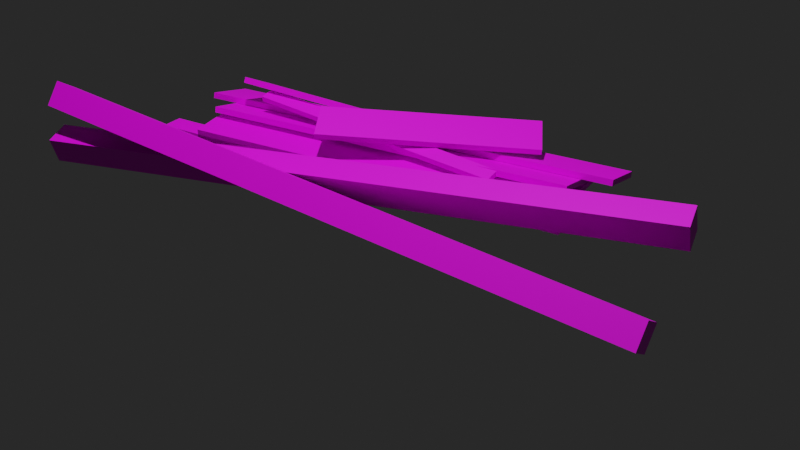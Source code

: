 # Source: Planks.blend  (saved by Blender 2.91.10; exported with 4.5.12 LTS)
import bpy
from mathutils import Matrix  # noqa: F401  (used for matrix-valued properties, if any)

bpy.ops.wm.read_factory_settings(use_empty=True)
scene = bpy.context.scene
scene.name = 'Scene'

# ---- collections
col_collection = bpy.data.collections.new('Collection'); scene.collection.children.link(col_collection)

# ---- images (referenced by path relative to the original .blend; pixels are not part of the script)
import os
ASSET_DIR = os.environ.get("B2B_ASSET_DIR", "")  # directory of the original .blend (textures are referenced by path, not embedded)
HERE = os.path.dirname(os.path.abspath(__file__))  # packed textures are extracted next to this script under _unpacked/

def load_image(name, relpath, width, height, colorspace="sRGB"):
    """Load a texture the original file referenced (path relative to the .blend, or extracted next to this script)."""
    p = next((c for c in (os.path.join(HERE, relpath), os.path.join(ASSET_DIR, relpath)) if relpath and os.path.exists(c)), "")
    if p:
        img = bpy.data.images.load(p, check_existing=True)
        img.name = name
    else:  # same state as the original file: an image datablock whose file is absent (Cycles renders it pink)
        img = bpy.data.images.new(name, width, height)
        img.source = "FILE"
        img.filepath = "//" + (relpath or name)
    img.colorspace_settings.name = colorspace
    return img
img_pbr_props13_24_basecolor_png = load_image('PBR_Props13_24_BaseColor.png', 'PBR_Props13_24_BaseColor.png', 1024, 1024, 'sRGB')

# ---- materials (node trees are filled in below, after node groups)
mat_material_003 = bpy.data.materials.new('Material.003')
mat_material_003.use_transparent_shadow = False

# ---- material node trees
mat_material_003.use_nodes = True; mat_material_003.node_tree.nodes.clear()
_N = mat_material_003.node_tree.nodes; _L = mat_material_003.node_tree.links
n0 = _N.new('ShaderNodeBsdfPrincipled'); n0.name = 'Principled BSDF'; n0.location = (10, 300)
n0.distribution = 'GGX'
n0.subsurface_method = 'BURLEY'
n0.inputs[3].default_value = 1.45
n0.inputs[27].default_value = (0.0, 0.0, 0.0, 1.0)
n0.inputs[28].default_value = 1.0
n1 = _N.new('ShaderNodeOutputMaterial'); n1.name = 'Material Output'; n1.location = (300, 300)
n2 = _N.new('ShaderNodeTexImage'); n2.name = 'Image Texture'; n2.location = (-280, 280)
n2.image = img_pbr_props13_24_basecolor_png
_L.new(n0.outputs[0], n1.inputs[0])
_L.new(n2.outputs[0], n0.inputs[0])
n1.is_active_output = True

# ---- world
world_world = bpy.data.worlds.new('World'); scene.world = world_world
world_world.use_nodes = True; world_world.node_tree.nodes.clear()
_N = world_world.node_tree.nodes; _L = world_world.node_tree.links
n0 = _N.new('ShaderNodeOutputWorld'); n0.name = 'World Output'; n0.location = (300, 300)
n1 = _N.new('ShaderNodeBackground'); n1.name = 'Background'; n1.location = (10, 300)
n1.inputs[0].default_value = (0.02038, 0.02038, 0.02038, 1.0)
_L.new(n1.outputs[0], n0.inputs[0])
n0.is_active_output = True
world_world.color = (0.05088, 0.05088, 0.05088)
world_world.use_sun_shadow = False
world_world.sun_shadow_jitter_overblur = 0.0

# ---- cameras
cam_camera = bpy.data.cameras.new('Camera')
cam_camera.clip_end = 100.0
cam_camera.ortho_scale = 7.314

# ---- lights
light_light = bpy.data.lights.new('Light', 'POINT')
light_light.transmission_factor = 0.0
light_light.energy = 1000.0
light_light.shadow_soft_size = 0.1
light_light.shadow_maximum_resolution = 0.006
light_light.use_absolute_resolution = True

# ---- meshes
me_cube_008 = bpy.data.meshes.new('Cube.008')
me_cube_008.from_pydata([(-1.0, -1.0, -1.0), (-1.0, -1.0, 1.0), (-1.0, 1.0, -1.0), (-1.0, 1.0, 1.0), (1.0, -1.0, -1.0), (1.0, -1.0, 1.0), (1.0, 1.0, -1.0), (1.0, 1.0, 1.0)], [], [(0, 1, 3, 2), (2, 3, 7, 6), (6, 7, 5, 4), (4, 5, 1, 0), (2, 6, 4, 0), (7, 3, 1, 5)])
_uv = me_cube_008.uv_layers.new(name='UVMap')
_uv.uv.foreach_set('vector', [0.3728, 0.6702, 0.3728, 0.7946, 0.2483, 0.7946, 0.2483, 0.6702, 0.6123, 0.3037, 0.7432, 0.3037, 0.7432, 0.4346, 0.6123, 0.4346, 0.5758, 0.6523, 0.01224, 0.6523, 0.01224, 0.5977, 0.5758, 0.5977, 0.4561, 0.8311, 0.5439, 0.8311, 0.5439, 0.9189, 0.4561, 0.9189, 0.706, 0.9863, 0.7052, 0.8121, 0.8421, 0.8112, 0.8429, 0.9854, 0.7614, 0.322, 0.7614, 0.4285, 0.5993, 0.4282, 0.5993, 0.3217])
me_cube_008.materials.append(mat_material_003)
me_cube_008.use_remesh_fix_poles = True
me_cube_008.use_remesh_preserve_attributes = False
me_cube_008.use_mirror_vertex_groups = False
me_cube_008.update()
me_cube_001 = bpy.data.meshes.new('Cube.001')
me_cube_001.from_pydata([(-1.0, -1.0, -1.0), (-1.0, -1.0, 1.0), (-1.0, 1.0, -1.0), (-1.0, 1.0, 1.0), (1.0, -1.0, -1.0), (1.0, -1.0, 1.0), (1.0, 1.0, -1.0), (1.0, 1.0, 1.0)], [], [(0, 1, 3, 2), (2, 3, 7, 6), (6, 7, 5, 4), (4, 5, 1, 0), (2, 6, 4, 0), (7, 3, 1, 5)])
_uv = me_cube_001.uv_layers.new(name='UVMap')
_uv.uv.foreach_set('vector', [0.3728, 0.6702, 0.3728, 0.7946, 0.2483, 0.7946, 0.2483, 0.6702, 0.6123, 0.3037, 0.7432, 0.3037, 0.7432, 0.4346, 0.6123, 0.4346, 0.5758, 0.6523, 0.01224, 0.6523, 0.01224, 0.5977, 0.5758, 0.5977, 0.4561, 0.8311, 0.5439, 0.8311, 0.5439, 0.9189, 0.4561, 0.9189, 0.706, 0.9863, 0.7052, 0.8121, 0.8421, 0.8112, 0.8429, 0.9854, 0.7614, 0.322, 0.7614, 0.4285, 0.5993, 0.4282, 0.5993, 0.3217])
me_cube_001.materials.append(mat_material_003)
me_cube_001.use_remesh_fix_poles = True
me_cube_001.use_remesh_preserve_attributes = False
me_cube_001.use_mirror_vertex_groups = False
me_cube_001.update()
me_cube_002 = bpy.data.meshes.new('Cube.002')
me_cube_002.from_pydata([(-1.0, -1.0, -1.0), (-1.0, -1.0, 1.0), (-1.0, 1.0, -1.0), (-1.0, 1.0, 1.0), (1.0, -1.0, -1.0), (1.0, -1.0, 1.0), (1.0, 1.0, -1.0), (1.0, 1.0, 1.0)], [], [(0, 1, 3, 2), (2, 3, 7, 6), (6, 7, 5, 4), (4, 5, 1, 0), (2, 6, 4, 0), (7, 3, 1, 5)])
_uv = me_cube_002.uv_layers.new(name='UVMap')
_uv.uv.foreach_set('vector', [0.3728, 0.6702, 0.3728, 0.7946, 0.2483, 0.7946, 0.2483, 0.6702, 0.6123, 0.3037, 0.7432, 0.3037, 0.7432, 0.4346, 0.6123, 0.4346, 0.5758, 0.6523, 0.01224, 0.6523, 0.01224, 0.5977, 0.5758, 0.5977, 0.4561, 0.8311, 0.5439, 0.8311, 0.5439, 0.9189, 0.4561, 0.9189, 0.706, 0.9863, 0.7052, 0.8121, 0.8421, 0.8112, 0.8429, 0.9854, 0.7614, 0.322, 0.7614, 0.4285, 0.5993, 0.4282, 0.5993, 0.3217])
me_cube_002.materials.append(mat_material_003)
me_cube_002.use_remesh_fix_poles = True
me_cube_002.use_remesh_preserve_attributes = False
me_cube_002.use_mirror_vertex_groups = False
me_cube_002.update()
me_cube_003 = bpy.data.meshes.new('Cube.003')
me_cube_003.from_pydata([(-1.0, -1.0, -1.0), (-1.0, -1.0, 1.0), (-1.0, 1.0, -1.0), (-1.0, 1.0, 1.0), (1.0, -1.0, -1.0), (1.0, -1.0, 1.0), (1.0, 1.0, -1.0), (1.0, 1.0, 1.0)], [], [(0, 1, 3, 2), (2, 3, 7, 6), (6, 7, 5, 4), (4, 5, 1, 0), (2, 6, 4, 0), (7, 3, 1, 5)])
_uv = me_cube_003.uv_layers.new(name='UVMap')
_uv.uv.foreach_set('vector', [0.3728, 0.6702, 0.3728, 0.7946, 0.2483, 0.7946, 0.2483, 0.6702, 0.6123, 0.3037, 0.7432, 0.3037, 0.7432, 0.4346, 0.6123, 0.4346, 0.5758, 0.6523, 0.01224, 0.6523, 0.01224, 0.5977, 0.5758, 0.5977, 0.4561, 0.8311, 0.5439, 0.8311, 0.5439, 0.9189, 0.4561, 0.9189, 0.706, 0.9863, 0.7052, 0.8121, 0.8421, 0.8112, 0.8429, 0.9854, 0.7614, 0.322, 0.7614, 0.4285, 0.5993, 0.4282, 0.5993, 0.3217])
me_cube_003.materials.append(mat_material_003)
me_cube_003.use_remesh_fix_poles = True
me_cube_003.use_remesh_preserve_attributes = False
me_cube_003.use_mirror_vertex_groups = False
me_cube_003.update()
me_cube_004 = bpy.data.meshes.new('Cube.004')
me_cube_004.from_pydata([(-1.0, -1.0, -1.0), (-1.0, -1.0, 1.0), (-1.0, 1.0, -1.0), (-1.0, 1.0, 1.0), (1.0, -1.0, -1.0), (1.0, -1.0, 1.0), (1.0, 1.0, -1.0), (1.0, 1.0, 1.0)], [], [(0, 1, 3, 2), (2, 3, 7, 6), (6, 7, 5, 4), (4, 5, 1, 0), (2, 6, 4, 0), (7, 3, 1, 5)])
_uv = me_cube_004.uv_layers.new(name='UVMap')
_uv.uv.foreach_set('vector', [0.3728, 0.6702, 0.3728, 0.7946, 0.2483, 0.7946, 0.2483, 0.6702, 0.6123, 0.3037, 0.7432, 0.3037, 0.7432, 0.4346, 0.6123, 0.4346, 0.5758, 0.6523, 0.01224, 0.6523, 0.01224, 0.5977, 0.5758, 0.5977, 0.4561, 0.8311, 0.5439, 0.8311, 0.5439, 0.9189, 0.4561, 0.9189, 0.706, 0.9863, 0.7052, 0.8121, 0.8421, 0.8112, 0.8429, 0.9854, 0.7614, 0.322, 0.7614, 0.4285, 0.5993, 0.4282, 0.5993, 0.3217])
me_cube_004.materials.append(mat_material_003)
me_cube_004.use_remesh_fix_poles = True
me_cube_004.use_remesh_preserve_attributes = False
me_cube_004.use_mirror_vertex_groups = False
me_cube_004.update()
me_cube_005 = bpy.data.meshes.new('Cube.005')
me_cube_005.from_pydata([(-1.0, -1.0, -1.0), (-1.0, -1.0, 1.0), (-1.0, 1.0, -1.0), (-1.0, 1.0, 1.0), (1.0, -1.0, -1.0), (1.0, -1.0, 1.0), (1.0, 1.0, -1.0), (1.0, 1.0, 1.0)], [], [(0, 1, 3, 2), (2, 3, 7, 6), (6, 7, 5, 4), (4, 5, 1, 0), (2, 6, 4, 0), (7, 3, 1, 5)])
_uv = me_cube_005.uv_layers.new(name='UVMap')
_uv.uv.foreach_set('vector', [0.3728, 0.6702, 0.3728, 0.7946, 0.2483, 0.7946, 0.2483, 0.6702, 0.6123, 0.3037, 0.7432, 0.3037, 0.7432, 0.4346, 0.6123, 0.4346, 0.5758, 0.6523, 0.01224, 0.6523, 0.01224, 0.5977, 0.5758, 0.5977, 0.4561, 0.8311, 0.5439, 0.8311, 0.5439, 0.9189, 0.4561, 0.9189, 0.706, 0.9863, 0.7052, 0.8121, 0.8421, 0.8112, 0.8429, 0.9854, 0.7614, 0.322, 0.7614, 0.4285, 0.5993, 0.4282, 0.5993, 0.3217])
me_cube_005.materials.append(mat_material_003)
me_cube_005.use_remesh_fix_poles = True
me_cube_005.use_remesh_preserve_attributes = False
me_cube_005.use_mirror_vertex_groups = False
me_cube_005.update()
me_cube_006 = bpy.data.meshes.new('Cube.006')
me_cube_006.from_pydata([(-1.0, -1.0, -1.0), (-1.0, -1.0, 1.0), (-1.0, 1.0, -1.0), (-1.0, 1.0, 1.0), (1.0, -1.0, -1.0), (1.0, -1.0, 1.0), (1.0, 1.0, -1.0), (1.0, 1.0, 1.0)], [], [(0, 1, 3, 2), (2, 3, 7, 6), (6, 7, 5, 4), (4, 5, 1, 0), (2, 6, 4, 0), (7, 3, 1, 5)])
_uv = me_cube_006.uv_layers.new(name='UVMap')
_uv.uv.foreach_set('vector', [0.3728, 0.6702, 0.3728, 0.7946, 0.2483, 0.7946, 0.2483, 0.6702, 0.6123, 0.3037, 0.7432, 0.3037, 0.7432, 0.4346, 0.6123, 0.4346, 0.5758, 0.6523, 0.01224, 0.6523, 0.01224, 0.5977, 0.5758, 0.5977, 0.4561, 0.8311, 0.5439, 0.8311, 0.5439, 0.9189, 0.4561, 0.9189, 0.706, 0.9863, 0.7052, 0.8121, 0.8421, 0.8112, 0.8429, 0.9854, 0.7614, 0.322, 0.7614, 0.4285, 0.5993, 0.4282, 0.5993, 0.3217])
me_cube_006.materials.append(mat_material_003)
me_cube_006.use_remesh_fix_poles = True
me_cube_006.use_remesh_preserve_attributes = False
me_cube_006.use_mirror_vertex_groups = False
me_cube_006.update()
me_cube_007 = bpy.data.meshes.new('Cube.007')
me_cube_007.from_pydata([(-1.0, -1.0, -1.0), (-1.0, -1.0, 1.0), (-1.0, 1.0, -1.0), (-1.0, 1.0, 1.0), (1.0, -1.0, -1.0), (1.0, -1.0, 1.0), (1.0, 1.0, -1.0), (1.0, 1.0, 1.0)], [], [(0, 1, 3, 2), (2, 3, 7, 6), (6, 7, 5, 4), (4, 5, 1, 0), (2, 6, 4, 0), (7, 3, 1, 5)])
_uv = me_cube_007.uv_layers.new(name='UVMap')
_uv.uv.foreach_set('vector', [0.3728, 0.6702, 0.3728, 0.7946, 0.2483, 0.7946, 0.2483, 0.6702, 0.6123, 0.3037, 0.7432, 0.3037, 0.7432, 0.4346, 0.6123, 0.4346, 0.5758, 0.6523, 0.01224, 0.6523, 0.01224, 0.5977, 0.5758, 0.5977, 0.4561, 0.8311, 0.5439, 0.8311, 0.5439, 0.9189, 0.4561, 0.9189, 0.706, 0.9863, 0.7052, 0.8121, 0.8421, 0.8112, 0.8429, 0.9854, 0.7614, 0.322, 0.7614, 0.4285, 0.5993, 0.4282, 0.5993, 0.3217])
me_cube_007.materials.append(mat_material_003)
me_cube_007.use_remesh_fix_poles = True
me_cube_007.use_remesh_preserve_attributes = False
me_cube_007.use_mirror_vertex_groups = False
me_cube_007.update()
me_cube_009 = bpy.data.meshes.new('Cube.009')
me_cube_009.from_pydata([(-1.0, -1.0, -1.0), (-1.0, -1.0, 1.0), (-1.0, 1.0, -1.0), (-1.0, 1.0, 1.0), (1.0, -1.0, -1.0), (1.0, -1.0, 1.0), (1.0, 1.0, -1.0), (1.0, 1.0, 1.0)], [], [(0, 1, 3, 2), (2, 3, 7, 6), (6, 7, 5, 4), (4, 5, 1, 0), (2, 6, 4, 0), (7, 3, 1, 5)])
_uv = me_cube_009.uv_layers.new(name='UVMap')
_uv.uv.foreach_set('vector', [0.346, 0.372, 0.3491, 0.9972, 0.09907, 0.9972, 0.09596, 0.372, 0.6147, 0.2892, 0.6781, 0.2892, 0.6781, 0.3526, 0.6147, 0.3526, 0.5439, 0.3325, 0.5525, 0.9655, 0.4499, 0.9655, 0.4413, 0.3325, 0.6238, 0.2731, 0.6727, 0.2735, 0.6723, 0.3225, 0.6233, 0.322, 0.1208, 0.3605, 0.1239, 0.9949, 0.01029, 0.9949, 0.007185, 0.3605, 0.5743, 0.2954, 0.5681, 0.998, 0.3181, 0.998, 0.3243, 0.2954])
me_cube_009.materials.append(mat_material_003)
me_cube_009.use_remesh_fix_poles = True
me_cube_009.use_remesh_preserve_attributes = False
me_cube_009.use_mirror_vertex_groups = False
me_cube_009.update()
me_cube_010 = bpy.data.meshes.new('Cube.010')
me_cube_010.from_pydata([(-1.0, -1.0, -1.0), (-1.0, -1.0, 1.0), (-1.0, 1.0, -1.0), (-1.0, 1.0, 1.0), (1.0, -1.0, -1.0), (1.0, -1.0, 1.0), (1.0, 1.0, -1.0), (1.0, 1.0, 1.0)], [], [(0, 1, 3, 2), (2, 3, 7, 6), (6, 7, 5, 4), (4, 5, 1, 0), (2, 6, 4, 0), (7, 3, 1, 5)])
_uv = me_cube_010.uv_layers.new(name='UVMap')
_uv.uv.foreach_set('vector', [0.346, 0.372, 0.3491, 0.9972, 0.09907, 0.9972, 0.09596, 0.372, 0.6147, 0.2892, 0.6781, 0.2892, 0.6781, 0.3526, 0.6147, 0.3526, 0.5439, 0.3325, 0.5525, 0.9655, 0.4499, 0.9655, 0.4413, 0.3325, 0.6238, 0.2731, 0.6727, 0.2735, 0.6723, 0.3225, 0.6233, 0.322, 0.1208, 0.3605, 0.1239, 0.9949, 0.01029, 0.9949, 0.007185, 0.3605, 0.5743, 0.2954, 0.5681, 0.998, 0.3181, 0.998, 0.3243, 0.2954])
me_cube_010.materials.append(mat_material_003)
me_cube_010.use_remesh_fix_poles = True
me_cube_010.use_remesh_preserve_attributes = False
me_cube_010.use_mirror_vertex_groups = False
me_cube_010.update()

# ---- objects
ob_light = bpy.data.objects.new('Light', light_light)
ob_camera = bpy.data.objects.new('Camera', cam_camera)
ob_cube = bpy.data.objects.new('Cube', me_cube_008)
ob_cube_001 = bpy.data.objects.new('Cube.001', me_cube_001)
ob_cube_002 = bpy.data.objects.new('Cube.002', me_cube_002)
ob_cube_003 = bpy.data.objects.new('Cube.003', me_cube_003)
ob_cube_004 = bpy.data.objects.new('Cube.004', me_cube_004)
ob_cube_005 = bpy.data.objects.new('Cube.005', me_cube_005)
ob_cube_006 = bpy.data.objects.new('Cube.006', me_cube_006)
ob_cube_007 = bpy.data.objects.new('Cube.007', me_cube_007)
ob_cube_009 = bpy.data.objects.new('Cube.009', me_cube_009)
ob_cube_008 = bpy.data.objects.new('Cube.008', me_cube_010)

# ---- transforms, parenting, visibility, modifiers, constraints
ob_light.location = (-1.356, -0.4068, 5.611)
ob_light.rotation_euler = (0.6503, 0.05522, 1.866)
ob_light.lock_rotations_4d = False
ob_light.empty_display_type = 'ARROWS'
ob_light.color = (0.0, 0.0, 0.0, 0.0)
ob_light.lineart.crease_threshold = 0.0
ob_camera.location = (-4.368, -2.613, 2.3)
ob_camera.rotation_euler = (1.099, 6.004e-06, -1.049)
ob_camera.lock_rotations_4d = False
ob_camera.empty_display_type = 'ARROWS'
ob_camera.color = (0.0, 0.0, 0.0, 0.0)
ob_camera.display_type = 'WIRE'
ob_camera.lineart.crease_threshold = 0.0
ob_cube.location = (0.1453, 0.0, 0.07105)
ob_cube.scale = (0.2, 1.0, -0.015)
ob_cube.lineart.crease_threshold = 0.0
ob_cube_001.location = (-0.09638, 0.0, 0.09869)
ob_cube_001.rotation_euler = (0.0, -0.09037, 0.0)
ob_cube_001.scale = (0.1136, 1.0, -0.015)
ob_cube_001.lineart.crease_threshold = 0.0
ob_cube_002.location = (-0.1691, 0.09122, 0.05588)
ob_cube_002.rotation_euler = (0.0, -0.0, -0.03335)
ob_cube_002.scale = (0.05903, 1.152, -0.015)
ob_cube_002.lineart.crease_threshold = 0.0
ob_cube_003.location = (0.08435, 0.0, 0.1327)
ob_cube_003.rotation_euler = (0.0, 0.2121, 0.0)
ob_cube_003.scale = (0.1397, 1.0, -0.01498)
ob_cube_003.lineart.crease_threshold = 0.0
ob_cube_004.location = (0.2653, 0.0, 0.1236)
ob_cube_004.rotation_euler = (-0.0, 3.372, -0.0)
ob_cube_004.scale = (0.1397, 1.153, -0.01498)
ob_cube_004.lineart.crease_threshold = 0.0
ob_cube_005.location = (0.1908, 0.355, 0.2214)
ob_cube_005.rotation_euler = (0.06617, 0.4444, 0.03107)
ob_cube_005.scale = (0.1136, 0.5494, -0.015)
ob_cube_005.lineart.crease_threshold = 0.0
ob_cube_006.location = (0.07742, -0.2207, 0.2468)
ob_cube_006.rotation_euler = (0.03926, -0.2727, 0.4212)
ob_cube_006.scale = (0.1136, 0.5494, -0.015)
ob_cube_006.lineart.crease_threshold = 0.0
ob_cube_007.location = (0.005349, 0.05645, 0.196)
ob_cube_007.rotation_euler = (0.06666, -0.2222, -0.1359)
ob_cube_007.scale = (0.04188, 0.7069, -0.01461)
ob_cube_007.lineart.crease_threshold = 0.0
ob_cube_009.location = (-0.5947, 0.03265, 0.09333)
ob_cube_009.rotation_euler = (0.1037, 0.5574, -0.02492)
ob_cube_009.scale = (0.0685, 1.67, 0.0685)
ob_cube_009.lineart.crease_threshold = 0.0
ob_cube_008.location = (-0.3587, 0.03265, 0.09333)
ob_cube_008.rotation_euler = (-0.06328, -0.3004, 0.1079)
ob_cube_008.scale = (0.0685, 1.67, 0.0685)
ob_cube_008.lineart.crease_threshold = 0.0

# ---- collection membership
col_collection.objects.link(ob_light)
col_collection.objects.link(ob_camera)
col_collection.objects.link(ob_cube)
col_collection.objects.link(ob_cube_001)
col_collection.objects.link(ob_cube_002)
col_collection.objects.link(ob_cube_003)
col_collection.objects.link(ob_cube_004)
col_collection.objects.link(ob_cube_005)
col_collection.objects.link(ob_cube_006)
col_collection.objects.link(ob_cube_007)
col_collection.objects.link(ob_cube_009)
col_collection.objects.link(ob_cube_008)

# ---- scene / render settings (as saved in the file)
scene.camera = ob_camera
scene.frame_start = 1; scene.frame_end = 250; scene.frame_set(1)
scene.render.engine = 'BLENDER_EEVEE_NEXT'
scene.cycles.use_denoising = False
scene.cycles.samples = 128
scene.cycles.sampling_pattern = 'TABULATED_SOBOL'
scene.cycles.use_adaptive_sampling = False
scene.cycles.use_light_tree = False
scene.view_settings.view_transform = 'Filmic'
bpy.context.view_layer.update()
